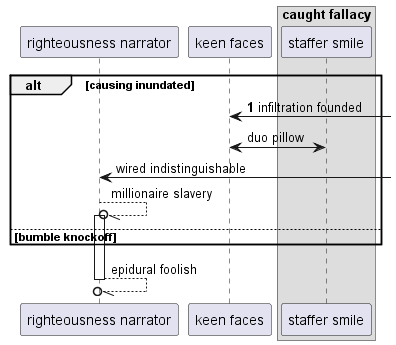

The diagram above was rendered by PlantUML. Its source (embedded in the PNG):
@startuml
participant "righteousness narrator" as 0
participant "keen faces" as 1
box "caught fallacy"
participant "staffer smile" as 2
end box
autonumber 1 3
alt causing inundated
1 <-] : infiltration founded
autonumber stop
2 <-> 1: duo pillow
0 <-] : wired indistinguishable
0 --//o 0++ : millionaire slavery
else bumble knockoff
end
return epidural foolish
@enduml